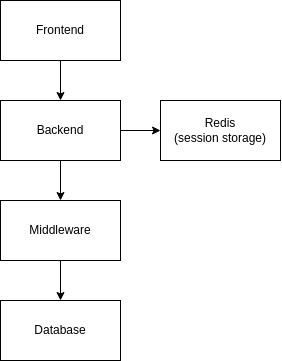

The diagram above was exported from draw.io. Its source (the exported page's mxGraphModel, read from the mxfile embedded in the PNG):
<mxGraphModel dx="1401" dy="540" grid="1" gridSize="10" guides="1" tooltips="1" connect="1" arrows="1" fold="1" page="1" pageScale="1" pageWidth="827" pageHeight="583" math="0" shadow="0">
  <root>
    <mxCell id="0" />
    <mxCell id="1" parent="0" />
    <mxCell id="C5_Nf7Lfg8RWJrQZvS8M-5" style="edgeStyle=orthogonalEdgeStyle;rounded=0;orthogonalLoop=1;jettySize=auto;html=1;exitX=0.5;exitY=1;exitDx=0;exitDy=0;entryX=0.5;entryY=0;entryDx=0;entryDy=0;" parent="1" source="C5_Nf7Lfg8RWJrQZvS8M-1" target="C5_Nf7Lfg8RWJrQZvS8M-2" edge="1">
      <mxGeometry relative="1" as="geometry" />
    </mxCell>
    <mxCell id="C5_Nf7Lfg8RWJrQZvS8M-1" value="Frontend" style="rounded=0;whiteSpace=wrap;html=1;" parent="1" vertex="1">
      <mxGeometry x="120" y="40" width="120" height="60" as="geometry" />
    </mxCell>
    <mxCell id="bvtrvvsFL4xrqKiHJc_C-2" style="edgeStyle=orthogonalEdgeStyle;rounded=0;orthogonalLoop=1;jettySize=auto;html=1;exitX=1;exitY=0.5;exitDx=0;exitDy=0;entryX=0;entryY=0.5;entryDx=0;entryDy=0;" parent="1" source="C5_Nf7Lfg8RWJrQZvS8M-2" target="bvtrvvsFL4xrqKiHJc_C-1" edge="1">
      <mxGeometry relative="1" as="geometry" />
    </mxCell>
    <mxCell id="dDJLCjOcVI-nw1oCpc1C-3" style="edgeStyle=orthogonalEdgeStyle;rounded=0;orthogonalLoop=1;jettySize=auto;html=1;exitX=0.5;exitY=1;exitDx=0;exitDy=0;entryX=0.5;entryY=0;entryDx=0;entryDy=0;" edge="1" parent="1" source="C5_Nf7Lfg8RWJrQZvS8M-2" target="dDJLCjOcVI-nw1oCpc1C-2">
      <mxGeometry relative="1" as="geometry" />
    </mxCell>
    <mxCell id="C5_Nf7Lfg8RWJrQZvS8M-2" value="Backend" style="rounded=0;whiteSpace=wrap;html=1;" parent="1" vertex="1">
      <mxGeometry x="120" y="140" width="120" height="60" as="geometry" />
    </mxCell>
    <mxCell id="C5_Nf7Lfg8RWJrQZvS8M-3" value="Database" style="rounded=0;whiteSpace=wrap;html=1;" parent="1" vertex="1">
      <mxGeometry x="120" y="340" width="120" height="60" as="geometry" />
    </mxCell>
    <mxCell id="bvtrvvsFL4xrqKiHJc_C-1" value="Redis&lt;br&gt;(session storage)" style="rounded=0;whiteSpace=wrap;html=1;" parent="1" vertex="1">
      <mxGeometry x="280" y="140" width="120" height="60" as="geometry" />
    </mxCell>
    <mxCell id="dDJLCjOcVI-nw1oCpc1C-4" style="edgeStyle=orthogonalEdgeStyle;rounded=0;orthogonalLoop=1;jettySize=auto;html=1;exitX=0.5;exitY=1;exitDx=0;exitDy=0;" edge="1" parent="1" source="dDJLCjOcVI-nw1oCpc1C-2" target="C5_Nf7Lfg8RWJrQZvS8M-3">
      <mxGeometry relative="1" as="geometry" />
    </mxCell>
    <mxCell id="dDJLCjOcVI-nw1oCpc1C-2" value="Middleware" style="rounded=0;whiteSpace=wrap;html=1;" vertex="1" parent="1">
      <mxGeometry x="120" y="240" width="120" height="60" as="geometry" />
    </mxCell>
  </root>
</mxGraphModel>